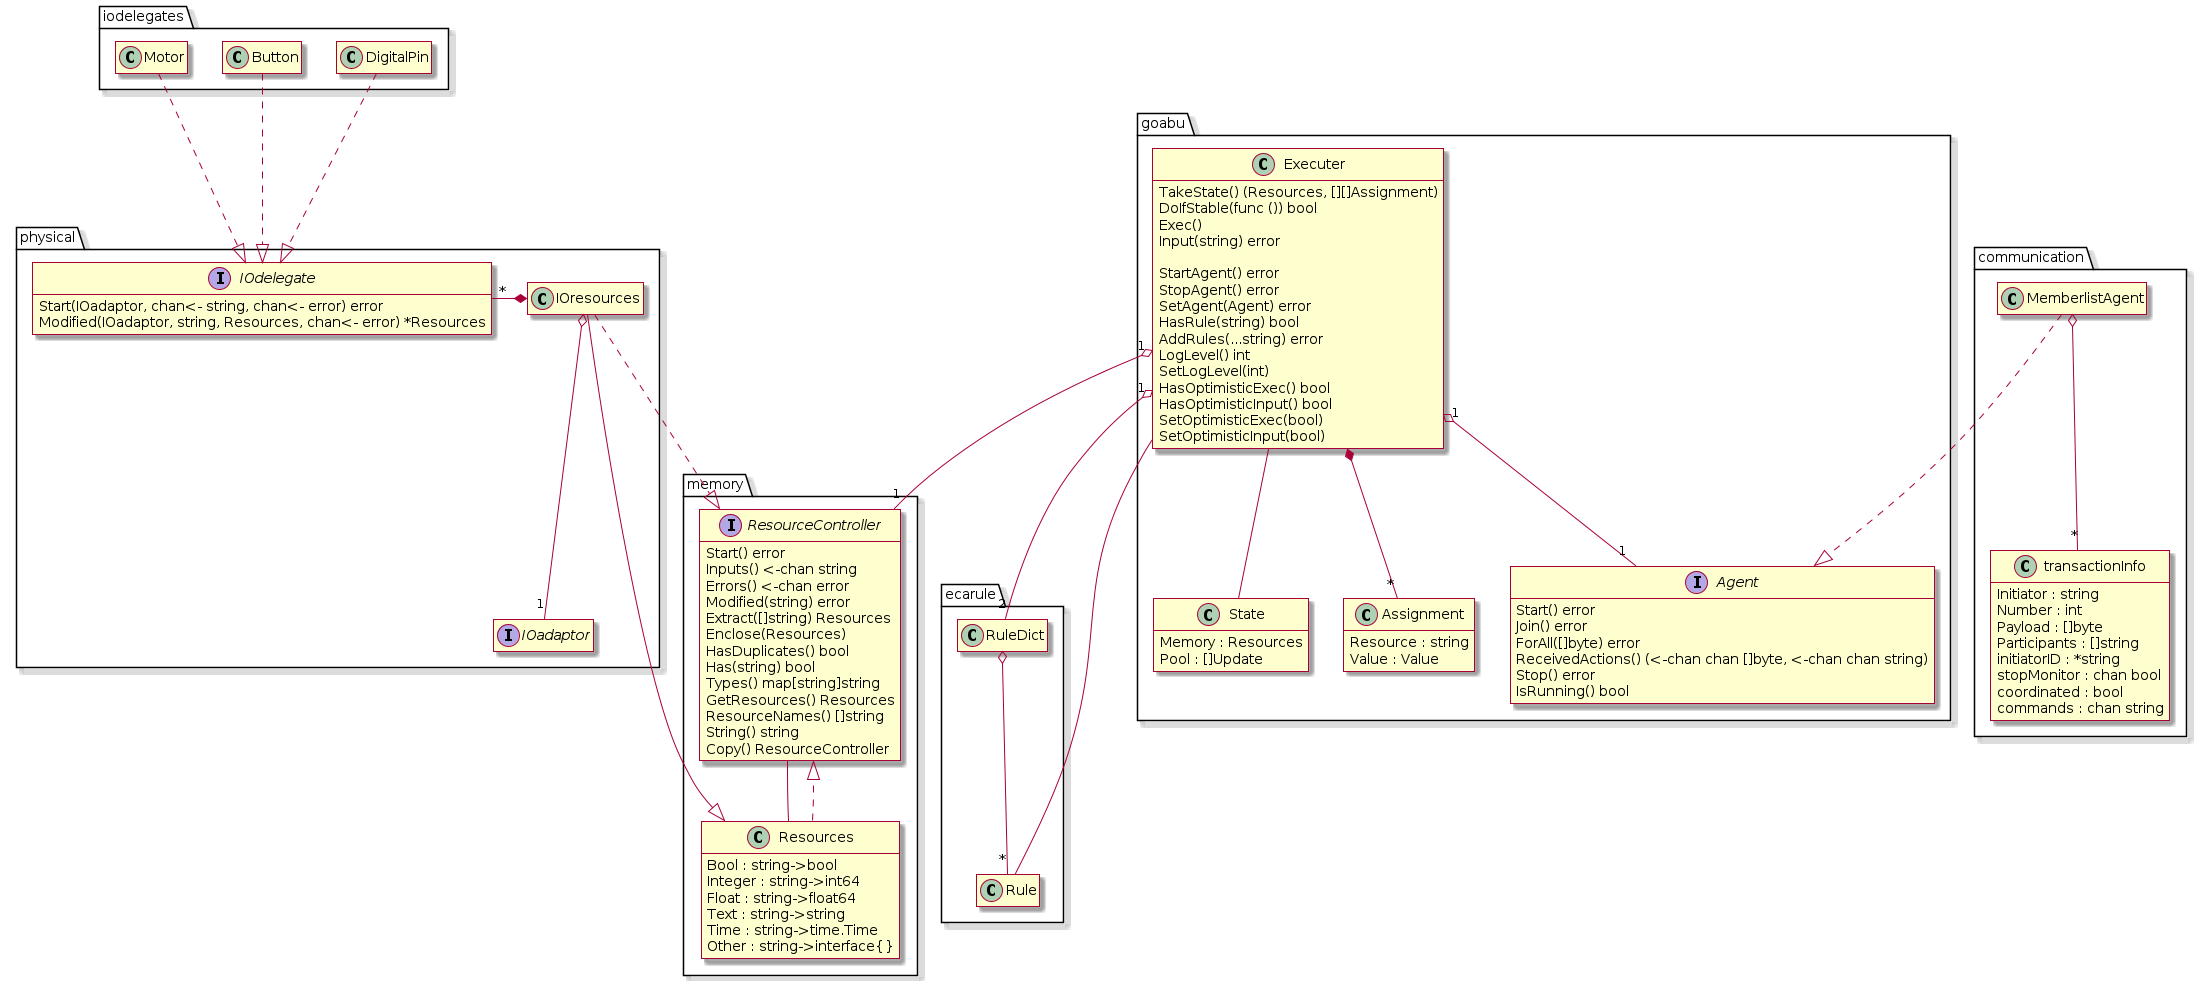

The diagram above was rendered by PlantUML. Its source (embedded in the PNG):
@startuml
skin rose
hide empty members

package iodelegates {
    class DigitalPin
    class Button
    class Motor
}

package physical {
    class IOresources {
        adaptor : IOadaptor
    }
    hide IOresources attributes
    interface IOadaptor
    interface IOdelegate {
        Start(IOadaptor, chan<- string, chan<- error) error
        Modified(IOadaptor, string, Resources, chan<- error) *Resources
    }
    IOresources o-- "1" IOadaptor
    IOdelegate "*" -* IOresources
}

package ecarule {
    class Rule
    class RuleDict
}

package memory {
    interface ResourceController {
        Start() error
        Inputs() <-chan string
        Errors() <-chan error
        Modified(string) error
        Extract([]string) Resources
        Enclose(Resources)
        HasDuplicates() bool
        Has(string) bool
        Types() map[string]string
        GetResources() Resources
        ResourceNames() []string
        String() string
        Copy() ResourceController
    }
    class Resources {
        Bool : string->bool
        Integer : string->int64
        Float : string->float64
        Text : string->string
        Time : string->time.Time
        Other : string->interface{}
    }
    RuleDict o-- "*" Rule
    Resources ..|> ResourceController
    ResourceController -- Resources
}

package goabu {
    class State {
        Memory : Resources
        Pool : []Update
    }
    class Executer {
        memory : ResourceController
        pool : []Update
        agent : Agent
        localLibrary : string->RuleDict
        globalLibrary : string->RuleDict

        TakeState() (Resources, [][]Assignment)
        DoIfStable(func ()) bool
        Exec()
        Input(string) error

        StartAgent() error
        StopAgent() error
        SetAgent(Agent) error
        HasRule(string) bool
        AddRules(...string) error
        LogLevel() int
        SetLogLevel(int)
        HasOptimisticExec() bool
        HasOptimisticInput() bool
        SetOptimisticExec(bool)
        SetOptimisticInput(bool)
    }
    hide Executer attributes
    interface Agent {
        Start() error
        Join() error
        ForAll([]byte) error
        ReceivedActions() (<-chan chan []byte, <-chan chan string)
        Stop() error
        IsRunning() bool
    }
    class Assignment {
        Resource : string
        Value : Value
    }

    Executer "1" o-- "1" Agent
    Executer *-- "*" Assignment
    Executer -- State
}

package communication {
    class MemberlistAgent
    class transactionInfo {
        Initiator : string
        Number : int
        Payload : []byte
        Participants : []string
        initiatorID : *string
        stopMonitor : chan bool
        coordinated : bool
        commands : chan string
    }
    MemberlistAgent o-- "*" transactionInfo
}

DigitalPin ..|> IOdelegate
Button ..|> IOdelegate
Motor ..|> IOdelegate

IOresources ..|> ResourceController
IOresources --|> Resources

Executer "1" o-- "1" ResourceController
Executer "1" o-- "2" RuleDict
Executer -- Rule

MemberlistAgent ..|> Agent
@enduml